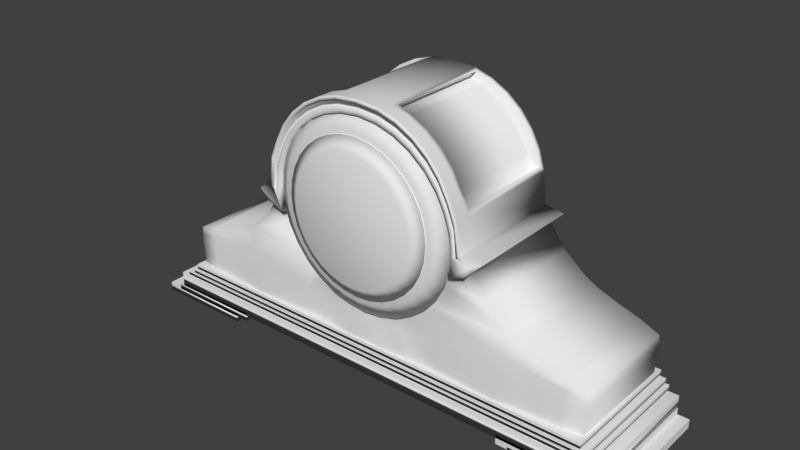 # Source: clock5.blend  (saved by Blender 2.74.0; exported with 4.5.12 LTS)
import bpy
from mathutils import Matrix  # noqa: F401  (used for matrix-valued properties, if any)

bpy.ops.wm.read_factory_settings(use_empty=True)
scene = bpy.context.scene
scene.name = 'Scene'

# ---- collections
col_collection_1 = bpy.data.collections.new('Collection 1'); scene.collection.children.link(col_collection_1)

# ---- world
world_world = bpy.data.worlds.new('World'); scene.world = world_world
world_world.color = (0.05088, 0.05088, 0.05088)
world_world.use_sun_shadow = False
world_world.sun_shadow_jitter_overblur = 0.0
world_world.cycles.sampling_method = 'MANUAL'
world_world.cycles.sample_map_resolution = 256

# ---- meshes
me_circle_002 = bpy.data.meshes.new('Circle.002')
me_circle_002.from_pydata([(0.0, 1.0, 0.0), (-0.1951, 0.9808, 0.0), (-0.3827, 0.9239, 0.0), (-0.5556, 0.8315, 0.0), (-0.7071, 0.7071, 0.0), (-0.8315, 0.5556, 0.0), (-0.9239, 0.3827, 0.0), (-0.9808, 0.1951, 0.0), (-1.0, 7.55e-08, 0.0), (-0.9808, -0.1951, 0.0), (-0.9239, -0.3827, 0.0), (-0.8315, -0.5556, 0.0), (-0.7071, -0.7071, 0.0), (-0.5556, -0.8315, 0.0), (-0.3827, -0.9239, 0.0), (-0.1951, -0.9808, 0.0), (3.258e-07, -1.0, 0.0), (0.1951, -0.9808, 0.0), (0.3827, -0.9239, 0.0), (0.5556, -0.8315, 0.0), (0.7071, -0.7071, 0.0), (0.8315, -0.5556, 0.0), (0.9239, -0.3827, 0.0), (0.9808, -0.1951, 0.0), (1.0, 9.656e-07, 0.0), (0.9808, 0.1951, 0.0), (0.9239, 0.3827, 0.0), (0.8315, 0.5556, 0.0), (0.7071, 0.7071, 0.0), (0.5556, 0.8315, 0.0), (0.3827, 0.9239, 0.0), (0.1951, 0.9808, 0.0), (-1.986e-08, 0.8327, 0.09722), (-0.1625, 0.8167, 0.09722), (-0.3187, 0.7693, 0.09722), (-0.4626, 0.6924, 0.09722), (-0.5888, 0.5888, 0.09722), (-0.6924, 0.4626, 0.09722), (-0.7693, 0.3187, 0.09722), (-0.8167, 0.1625, 0.09722), (-0.8327, 1.032e-07, 0.09722), (-0.8167, -0.1625, 0.09722), (-0.7693, -0.3187, 0.09722), (-0.6924, -0.4626, 0.09722), (-0.5888, -0.5888, 0.09722), (-0.4626, -0.6924, 0.09722), (-0.3187, -0.7693, 0.09722), (-0.1625, -0.8167, 0.09722), (2.515e-07, -0.8327, 0.09722), (0.1625, -0.8167, 0.09722), (0.3187, -0.7693, 0.09722), (0.4626, -0.6924, 0.09722), (0.5888, -0.5888, 0.09722), (0.6924, -0.4626, 0.09722), (0.7693, -0.3187, 0.09722), (0.8167, -0.1625, 0.09722), (0.8327, 8.444e-07, 0.09722), (0.8167, 0.1625, 0.09722), (0.7693, 0.3187, 0.09722), (0.6924, 0.4626, 0.09722), (0.5888, 0.5888, 0.09722), (0.4626, 0.6924, 0.09722), (0.3187, 0.7693, 0.09722), (0.1625, 0.8167, 0.09722)], [], [(0, 31, 30, 29, 28, 27, 26, 25, 24, 23, 22, 21, 20, 19, 18, 17, 16, 15, 14, 13, 12, 11, 10, 9, 8, 7, 6, 5, 4, 3, 2, 1), (32, 33, 34, 35, 36, 37, 38, 39, 40, 41, 42, 43, 44, 45, 46, 47, 48, 49, 50, 51, 52, 53, 54, 55, 56, 57, 58, 59, 60, 61, 62, 63), (30, 31, 63, 62), (19, 20, 52, 51), (8, 9, 41, 40), (28, 29, 61, 60), (17, 18, 50, 49), (6, 7, 39, 38), (26, 27, 59, 58), (4, 5, 37, 36), (15, 16, 48, 47), (24, 25, 57, 56), (2, 3, 35, 34), (13, 14, 46, 45), (22, 23, 55, 54), (0, 1, 33, 32), (11, 12, 44, 43), (31, 0, 32, 63), (20, 21, 53, 52), (9, 10, 42, 41), (29, 30, 62, 61), (18, 19, 51, 50), (7, 8, 40, 39), (27, 28, 60, 59), (16, 17, 49, 48), (5, 6, 38, 37), (25, 26, 58, 57), (3, 4, 36, 35), (14, 15, 47, 46), (23, 24, 56, 55), (1, 2, 34, 33), (12, 13, 45, 44), (21, 22, 54, 53), (10, 11, 43, 42)])
me_circle_002.polygons.foreach_set('use_smooth', [True] * 34)
me_circle_002.use_remesh_preserve_volume = False
me_circle_002.use_remesh_preserve_attributes = False
me_circle_002.use_mirror_vertex_groups = False
me_circle_002.update()
me_circle_001 = bpy.data.meshes.new('Circle.001')
me_circle_001.from_pydata([(0.0, 1.0, 0.0), (-0.1951, 0.9808, 0.0), (-0.3827, 0.9239, 0.0), (-0.5556, 0.8315, 0.0), (-0.7071, 0.7071, 0.0), (-0.8315, 0.5556, 0.0), (-0.9239, 0.3827, 0.0), (-0.9808, 0.1951, 0.0), (-1.0, 7.55e-08, 0.0), (-0.9808, -0.1951, 0.0), (-0.9239, -0.3827, 0.0), (-0.8315, -0.5556, 0.0), (-0.7071, -0.7071, 0.0), (-0.5556, -0.8315, 0.0), (-0.3827, -0.9239, 0.0), (-0.1951, -0.9808, 0.0), (3.258e-07, -1.0, 0.0), (0.1951, -0.9808, 0.0), (0.3827, -0.9239, 0.0), (0.5556, -0.8315, 0.0), (0.7071, -0.7071, 0.0), (0.8315, -0.5556, 0.0), (0.9239, -0.3827, 0.0), (0.9808, -0.1951, 0.0), (1.0, 9.656e-07, 0.0), (0.9808, 0.1951, 0.0), (0.9239, 0.3827, 0.0), (0.8315, 0.5556, 0.0), (0.7071, 0.7071, 0.0), (0.5556, 0.8315, 0.0), (0.3827, 0.9239, 0.0), (0.1951, 0.9808, 0.0), (-1.986e-08, 0.8327, 0.09722), (-0.1625, 0.8167, 0.09722), (-0.3187, 0.7693, 0.09722), (-0.4626, 0.6924, 0.09722), (-0.5888, 0.5888, 0.09722), (-0.6924, 0.4626, 0.09722), (-0.7693, 0.3187, 0.09722), (-0.8167, 0.1625, 0.09722), (-0.8327, 1.032e-07, 0.09722), (-0.8167, -0.1625, 0.09722), (-0.7693, -0.3187, 0.09722), (-0.6924, -0.4626, 0.09722), (-0.5888, -0.5888, 0.09722), (-0.4626, -0.6924, 0.09722), (-0.3187, -0.7693, 0.09722), (-0.1625, -0.8167, 0.09722), (2.515e-07, -0.8327, 0.09722), (0.1625, -0.8167, 0.09722), (0.3187, -0.7693, 0.09722), (0.4626, -0.6924, 0.09722), (0.5888, -0.5888, 0.09722), (0.6924, -0.4626, 0.09722), (0.7693, -0.3187, 0.09722), (0.8167, -0.1625, 0.09722), (0.8327, 8.444e-07, 0.09722), (0.8167, 0.1625, 0.09722), (0.7693, 0.3187, 0.09722), (0.6924, 0.4626, 0.09722), (0.5888, 0.5888, 0.09722), (0.4626, 0.6924, 0.09722), (0.3187, 0.7693, 0.09722), (0.1625, 0.8167, 0.09722)], [], [(0, 31, 30, 29, 28, 27, 26, 25, 24, 23, 22, 21, 20, 19, 18, 17, 16, 15, 14, 13, 12, 11, 10, 9, 8, 7, 6, 5, 4, 3, 2, 1), (32, 33, 34, 35, 36, 37, 38, 39, 40, 41, 42, 43, 44, 45, 46, 47, 48, 49, 50, 51, 52, 53, 54, 55, 56, 57, 58, 59, 60, 61, 62, 63), (30, 31, 63, 62), (19, 20, 52, 51), (8, 9, 41, 40), (28, 29, 61, 60), (17, 18, 50, 49), (6, 7, 39, 38), (26, 27, 59, 58), (4, 5, 37, 36), (15, 16, 48, 47), (24, 25, 57, 56), (2, 3, 35, 34), (13, 14, 46, 45), (22, 23, 55, 54), (0, 1, 33, 32), (11, 12, 44, 43), (31, 0, 32, 63), (20, 21, 53, 52), (9, 10, 42, 41), (29, 30, 62, 61), (18, 19, 51, 50), (7, 8, 40, 39), (27, 28, 60, 59), (16, 17, 49, 48), (5, 6, 38, 37), (25, 26, 58, 57), (3, 4, 36, 35), (14, 15, 47, 46), (23, 24, 56, 55), (1, 2, 34, 33), (12, 13, 45, 44), (21, 22, 54, 53), (10, 11, 43, 42)])
me_circle_001.polygons.foreach_set('use_smooth', [True] * 34)
me_circle_001.use_remesh_preserve_volume = False
me_circle_001.use_remesh_preserve_attributes = False
me_circle_001.use_mirror_vertex_groups = False
me_circle_001.update()
me_cube_007 = bpy.data.meshes.new('Cube.007')
me_cube_007.from_pydata([(-1.0, -1.0, -1.0), (-1.0, -1.0, 1.0), (-1.0, 1.0, -1.0), (-1.0, 1.0, 1.0), (1.0, -1.0, -1.0), (1.0, -1.0, 1.0), (1.0, 1.0, -1.0), (1.0, 1.0, 1.0)], [], [(1, 3, 2, 0), (3, 7, 6, 2), (7, 5, 4, 6), (5, 1, 0, 4), (0, 2, 6, 4), (5, 7, 3, 1)])
me_cube_007.use_remesh_preserve_volume = False
me_cube_007.use_remesh_preserve_attributes = False
me_cube_007.use_mirror_vertex_groups = False
me_cube_007.update()
me_cube_006 = bpy.data.meshes.new('Cube.006')
me_cube_006.from_pydata([(-1.0, -1.0, -1.0), (-1.0, -1.0, 1.0), (-1.0, 1.0, -1.0), (-1.0, 1.0, 1.0), (1.0, -1.0, -1.0), (1.0, -1.0, 1.0), (1.0, 1.0, -1.0), (1.0, 1.0, 1.0)], [], [(1, 3, 2, 0), (3, 7, 6, 2), (7, 5, 4, 6), (5, 1, 0, 4), (0, 2, 6, 4), (5, 7, 3, 1)])
me_cube_006.use_remesh_preserve_volume = False
me_cube_006.use_remesh_preserve_attributes = False
me_cube_006.use_mirror_vertex_groups = False
me_cube_006.update()
me_cube_005 = bpy.data.meshes.new('Cube.005')
me_cube_005.from_pydata([(-1.0, -1.0, -1.0), (-1.0, -1.0, 1.0), (-1.0, 1.0, -1.0), (-1.0, 1.0, 1.0), (1.0, -1.0, -1.0), (1.0, -1.0, 1.0), (1.0, 1.0, -1.0), (1.0, 1.0, 1.0)], [], [(1, 3, 2, 0), (3, 7, 6, 2), (7, 5, 4, 6), (5, 1, 0, 4), (0, 2, 6, 4), (5, 7, 3, 1)])
me_cube_005.polygons.foreach_set('use_smooth', [True] * 6)
me_cube_005.use_remesh_preserve_volume = False
me_cube_005.use_remesh_preserve_attributes = False
me_cube_005.use_mirror_vertex_groups = False
me_cube_005.update()
me_cube_004 = bpy.data.meshes.new('Cube.004')
me_cube_004.from_pydata([(-1.0, -1.0, -1.0), (-1.0, -1.0, 1.0), (-1.0, 1.0, -1.0), (-1.0, 1.0, 1.0), (1.0, -1.0, -1.0), (1.0, -1.0, 1.0), (1.0, 1.0, -1.0), (1.0, 1.0, 1.0)], [], [(1, 3, 2, 0), (3, 7, 6, 2), (7, 5, 4, 6), (5, 1, 0, 4), (0, 2, 6, 4), (5, 7, 3, 1)])
me_cube_004.polygons.foreach_set('use_smooth', [True] * 6)
me_cube_004.use_remesh_preserve_volume = False
me_cube_004.use_remesh_preserve_attributes = False
me_cube_004.use_mirror_vertex_groups = False
me_cube_004.update()
me_cube_003 = bpy.data.meshes.new('Cube.003')
me_cube_003.from_pydata([(-1.0, -1.0, -1.0), (-1.0, -1.0, 1.0), (-1.0, 1.0, -1.0), (-1.0, 1.0, 1.0), (1.0, -1.0, -1.0), (1.0, -1.0, 1.0), (1.0, 1.0, -1.0), (1.0, 1.0, 1.0)], [], [(1, 3, 2, 0), (3, 7, 6, 2), (7, 5, 4, 6), (5, 1, 0, 4), (0, 2, 6, 4), (5, 7, 3, 1)])
me_cube_003.polygons.foreach_set('use_smooth', [True] * 6)
me_cube_003.use_remesh_preserve_volume = False
me_cube_003.use_remesh_preserve_attributes = False
me_cube_003.use_mirror_vertex_groups = False
me_cube_003.update()
me_cube_002 = bpy.data.meshes.new('Cube.002')
me_cube_002.from_pydata([(-1.0, -1.0, -1.0), (-1.0, -1.0, 1.0), (-1.0, 1.0, -1.0), (-1.0, 1.0, 1.0), (1.0, -1.0, -1.0), (1.0, -1.0, 1.0), (1.0, 1.0, -1.0), (1.0, 1.0, 1.0)], [], [(1, 3, 2, 0), (3, 7, 6, 2), (7, 5, 4, 6), (5, 1, 0, 4), (0, 2, 6, 4), (5, 7, 3, 1)])
me_cube_002.polygons.foreach_set('use_smooth', [True] * 6)
me_cube_002.use_remesh_preserve_volume = False
me_cube_002.use_remesh_preserve_attributes = False
me_cube_002.use_mirror_vertex_groups = False
me_cube_002.update()
me_cube_001 = bpy.data.meshes.new('Cube.001')
me_cube_001.from_pydata([(-1.0, -1.0, -1.0), (-1.0, -1.0, 1.0), (-1.0, 1.0, -1.0), (-1.0, 1.0, 1.0), (1.0, -1.0, -1.0), (1.0, -1.0, 1.0), (1.0, 1.0, -1.0), (1.0, 1.0, 1.0)], [], [(1, 3, 2, 0), (3, 7, 6, 2), (7, 5, 4, 6), (5, 1, 0, 4), (0, 2, 6, 4), (5, 7, 3, 1)])
me_cube_001.polygons.foreach_set('use_smooth', [True] * 6)
me_cube_001.use_remesh_preserve_volume = False
me_cube_001.use_remesh_preserve_attributes = False
me_cube_001.use_mirror_vertex_groups = False
me_cube_001.update()
me_cube = bpy.data.meshes.new('Cube')
me_cube.from_pydata([(-1.0, -1.0, -1.0), (-1.0, -1.0, 1.0), (-1.0, 1.0, -1.0), (-1.0, 1.0, 1.0), (1.0, -1.0, -1.0), (1.0, -1.0, 1.0), (1.0, 1.0, -1.0), (1.0, 1.0, 1.0)], [], [(1, 3, 2, 0), (3, 7, 6, 2), (7, 5, 4, 6), (5, 1, 0, 4), (0, 2, 6, 4), (5, 7, 3, 1)])
me_cube.polygons.foreach_set('use_smooth', [True] * 6)
me_cube.use_remesh_preserve_volume = False
me_cube.use_remesh_preserve_attributes = False
me_cube.use_mirror_vertex_groups = False
me_cube.update()
me_circle = bpy.data.meshes.new('Circle')
me_circle.from_pydata([(0.0, 1.0, 0.0), (0.7671, -0.4777, 0.03849), (0.8998, -0.1982, 0.04401), (1.0, 9.656e-07, 0.0), (0.9808, 0.1951, 0.0), (0.9239, 0.3827, 0.0), (0.8315, 0.5556, 0.0), (0.7071, 0.7071, 0.0), (0.5556, 0.8315, 0.0), (0.3827, 0.9239, 0.0), (0.1951, 0.9808, 0.0), (0.0, 1.05, -1.16), (1.138, -0.1371, 0.0), (1.138, -0.1371, -1.188), (1.262, -0.008387, -1.188), (1.262, -0.008387, 0.0), (0.8984, -0.3644, -1.188), (0.8365, -0.5628, -1.182), (0.964, -0.1869, -1.19), (0.9942, -0.04741, -1.195), (0.9808, 0.1951, -1.188), (0.9239, 0.3827, -1.188), (0.8315, 0.5556, -1.188), (0.7071, 0.7071, -1.188), (0.5556, 0.8315, -1.188), (0.3827, 0.9239, -1.188), (0.0, 0.9529, -1.18), (1.53, -0.5832, 0.006042), (1.528, -0.5491, -1.191), (2.309, -0.8475, -0.003261), (2.305, -0.8588, -1.186), (2.299, -1.274, -0.001987), (2.298, -1.284, -1.188), (0.8625, -0.3259, 0.03856), (0.644, -0.6022, 0.03161), (0.7937, -0.6758, -1.222), (1.303, -0.3579, -1.185), (1.303, -0.3579, 0.002427), (1.052, 0.347, 1.147e-08), (1.086, 0.04252, 3.21e-09), (0.9711, 0.5346, 1.147e-08), (0.8787, 0.7075, 1.147e-08), (0.7544, 0.8591, 1.147e-08), (0.6028, 0.9834, 1.147e-08), (0.4299, 1.076, 1.147e-08), (0.2423, 1.133, 1.147e-08), (0.0, 1.152, 1.147e-08), (1.028, 0.347, -1.188), (1.067, 0.02336, -1.188), (0.9711, 0.5346, -1.188), (0.8787, 0.7075, -1.188), (0.7544, 0.8591, -1.188), (0.6028, 0.9834, -1.188), (0.4299, 1.076, -1.188), (0.2423, 1.133, -1.188), (0.0, 1.152, -1.188), (1.0, 9.56e-07, 0.1277), (0.9808, -0.1951, 0.1277), (0.9808, 0.1951, 0.1277), (0.9239, 0.3827, 0.1277), (0.8315, 0.5556, 0.1277), (0.7071, 0.7071, 0.1277), (0.5556, 0.8315, 0.1277), (0.3827, 0.9239, 0.1277), (0.1951, 0.9808, 0.1277), (0.0, 1.0, 0.1277), (0.8787, 0.7075, 0.1277), (0.6028, 0.9834, 0.1277), (0.4299, 1.076, 0.1277), (1.138, -0.1371, 0.1277), (1.206, -0.008387, 0.1642), (0.7544, 0.8591, 0.1277), (1.052, 0.347, 0.1277), (1.086, 0.04252, 0.1277), (0.9711, 0.5346, 0.1277), (0.2423, 1.133, 0.1277), (0.0, 1.152, 0.1277), (0.8495, 0.6091, 0.1277), (0.8602, 0.6435, 0.1277), (0.5736, 0.885, 0.1277), (0.5843, 0.9194, 0.1277), (0.4114, 1.012, 0.1277), (0.4007, 0.9774, 0.1277), (0.7358, 0.7951, 0.1277), (0.7251, 0.7607, 0.1277), (0.9526, 0.4706, 0.1277), (0.9419, 0.4362, 0.1277), (1.009, 0.2519, 0.1277), (1.023, 0.2799, 0.1277), (0.2238, 1.069, 0.1277), (0.2131, 1.034, 0.1277), (1.05, 0.0202, 0.1277), (1.035, 0.01274, 0.1277), (0.0, 1.053, 0.1277), (0.0, 1.088, 0.1277), (0.2131, 1.034, 0.1066), (0.2238, 1.069, 0.1066), (0.0, 1.088, 0.1066), (0.0, 1.053, 0.1066), (1.035, 0.01274, 0.1066), (1.05, 0.0202, 0.1066), (1.023, 0.2799, 0.1066), (1.009, 0.2519, 0.1066), (0.9419, 0.4362, 0.1066), (0.9526, 0.4706, 0.1066), (0.8602, 0.6435, 0.1066), (0.8495, 0.6091, 0.1066), (0.7251, 0.7607, 0.1066), (0.7358, 0.7951, 0.1066), (0.5843, 0.9194, 0.1066), (0.5736, 0.885, 0.1066), (0.4007, 0.9774, 0.1066), (0.4114, 1.012, 0.1066), (0.8405, 0.5823, 0.1277), (0.9329, 0.4095, 0.1277), (0.7161, 0.7339, 0.1277), (0.5646, 0.8582, 0.1277), (0.3917, 0.9507, 0.1277), (0.2041, 1.008, 0.1277), (0.9951, 0.2235, 0.1277), (1.018, 0.006373, 0.1277), (0.0, 1.027, 0.1277), (0.7451, 0.8271, 0.1277), (0.8695, 0.6755, 0.1277), (0.9619, 0.5026, 0.1277), (0.4207, 1.044, 0.1277), (0.5936, 0.9514, 0.1277), (0.2331, 1.101, 0.1277), (1.037, 0.3134, 0.1277), (1.068, 0.03136, 0.1277), (0.0, 1.12, 0.1277), (1.052, 0.347, 0.1492), (1.086, 0.04252, 0.1492), (0.9711, 0.5346, 0.1492), (0.8787, 0.7075, 0.1492), (0.7544, 0.8591, 0.1492), (0.6028, 0.9834, 0.1492), (0.4299, 1.076, 0.1492), (0.2423, 1.133, 0.1492), (0.0, 1.152, 0.1492), (0.8695, 0.6755, 0.1492), (0.9619, 0.5026, 0.1492), (0.5936, 0.9514, 0.1492), (1.037, 0.3134, 0.1492), (1.068, 0.03136, 0.1492), (0.7451, 0.8271, 0.1492), (0.4207, 1.044, 0.1492), (0.2331, 1.101, 0.1492), (0.0, 1.12, 0.1492), (0.9709, 0.5345, -0.05057), (1.034, 0.3947, -0.0506), (0.8787, 0.7075, -0.05057), (0.7544, 0.8591, -0.05057), (0.6028, 0.9834, -0.05057), (0.4299, 1.076, -0.05057), (0.2907, 1.118, -0.05057), (0.9714, 0.5347, -1.137), (1.011, 0.3944, -1.137), (0.8787, 0.7075, -1.137), (0.7544, 0.8591, -1.137), (0.6028, 0.9834, -1.137), (0.4299, 1.076, -1.137), (0.2907, 1.118, -1.137), (0.351, 1.015, -0.05049), (0.351, 1.015, -1.137), (0.5239, 0.9231, -1.137), (0.5239, 0.9231, -0.05049), (0.6754, 0.7987, -0.05049), (0.6754, 0.7987, -1.137), (0.7998, 0.6472, -1.137), (0.7998, 0.6472, -0.05049), (0.892, 0.4742, -0.05049), (0.8924, 0.4744, -1.137), (0.9548, 0.3344, -0.05051), (0.2118, 1.058, -0.05049), (0.9323, 0.334, -1.137), (0.2118, 1.058, -1.137), (1.885, -0.7284, 0.0006439), (1.877, -0.698, -1.187), (2.316, -0.9423, -0.002506), (2.315, -0.9432, -1.185), (2.12, -0.7721, -1.183), (2.11, -0.7956, 0.001189), (1.678, -0.6243, 0.0003349), (1.661, -0.6227, -1.193), (1.507, -0.7979, 0.0419), (1.671, -0.8223, 0.0254), (1.869, -0.8566, 0.02189), (2.112, -0.8854, 0.0128), (0.7359, -0.9261, 0.05497), (1.479, -0.9766, 0.06639), (1.415, -1.271, 0.0727), (1.67, -0.9768, 0.04449), (2.313, -1.011, 0.006755), (1.857, -0.9799, 0.03736), (2.305, -1.041, -1.189), (0.7652, -1.276, 0.05059), (2.103, -0.9672, 0.02744), (1.671, -1.271, 0.05178), (1.842, -1.276, 0.04398), (2.071, -1.269, 0.03237), (1.634, -0.9588, -1.243), (1.505, -0.7974, -1.235), (2.092, -0.868, -1.191), (1.658, -0.7925, -1.229), (1.864, -0.819, -1.222), (2.076, -1.023, -1.209), (2.036, -1.245, -1.228), (1.864, -0.9652, -1.247), (1.829, -1.236, -1.233), (1.647, -1.249, -1.219), (1.463, -0.921, -1.264), (0.7923, -0.9249, -1.215), (1.428, -1.246, -1.227), (0.8585, -1.223, -1.225), (0.4335, -0.7639, 0.06357), (0.3579, -1.039, -0.006841), (0.4703, -1.266, 0.06016), (0.1839, -0.9789, 0.05849), (0.1815, -1.258, 0.0787), (0.0, -0.9936, 0.05589), (0.0, -1.254, 0.07067), (0.0, -0.9239, 0.0273), (0.2543, -0.8574, 0.05474), (0.5113, -0.5496, -1.18), (0.2805, -0.5558, -1.158), (0.4971, -0.7236, -1.165), (0.464, -0.9408, -1.213), (0.2847, -0.7302, -1.145), (0.5261, -1.223, -1.245), (0.0, -0.606, -1.043), (0.2567, -0.9532, -1.195), (0.0, -0.7868, -1.018), (0.3547, -1.208, -1.235), (0.0, -1.0, -1.087), (0.0, -1.258, -1.107), (0.0, -0.1116, -1.216), (0.0, 0.03565, -1.222), (0.0, 0.2232, -1.222), (0.0, 0.3961, -1.222), (0.0, 0.5477, -1.222), (0.0, 0.672, -1.222), (0.0, 0.7644, -1.222), (0.0, 0.8213, -1.222), (0.0, -0.3217, -1.187), (0.0, -0.4487, -1.198)], [], [(23, 24, 52, 51), (3, 2, 57, 56), (25, 26, 54, 53), (41, 42, 71, 66), (20, 21, 49, 47), (2, 12, 69, 57), (22, 23, 51, 50), (5, 4, 58, 59), (3, 2, 18, 19), (15, 12, 13, 14), (116, 115, 84, 79), (37, 27, 28, 36), (182, 29, 30, 181), (193, 31, 32, 195), (36, 28, 17, 16), (39, 15, 14, 48), (16, 17, 1, 33), (13, 36, 16, 18), (17, 35, 34, 1), (12, 37, 36, 13), (18, 16, 33, 2), (27, 37, 33, 1), (37, 12, 2, 33), (13, 12, 2, 18), (113, 114, 86, 77), (158, 159, 168, 169), (159, 160, 165, 168), (160, 161, 164, 165), (38, 39, 48, 47), (46, 45, 54, 55), (161, 162, 176, 164), (162, 155, 174, 176), (150, 157, 175, 173), (7, 6, 60, 61), (21, 22, 50, 49), (43, 44, 68, 67), (19, 20, 47, 48), (15, 39, 73, 70), (3, 19, 48, 39), (26, 11, 55, 54), (9, 8, 62, 63), (24, 25, 53, 52), (14, 13, 18, 19, 48), (119, 120, 92, 87), (45, 46, 76, 75), (118, 117, 82, 90), (117, 116, 79, 82), (115, 113, 77, 84), (68, 75, 138, 137), (121, 118, 90, 93), (38, 40, 74, 72), (10, 9, 63, 64), (44, 45, 75, 68), (8, 7, 61, 62), (6, 5, 59, 60), (42, 43, 67, 71), (4, 3, 56, 58), (12, 15, 70, 69), (40, 41, 66, 74), (39, 38, 72, 73), (0, 10, 64, 65), (69, 70, 73, 129, 91, 92, 120, 56, 57), (124, 128, 143, 141), (123, 124, 141, 140), (72, 74, 133, 131), (114, 119, 87, 86), (130, 127, 147, 148), (66, 71, 135, 134), (122, 123, 140, 145), (92, 91, 100, 99), (81, 89, 96, 112), (88, 85, 104, 101), (78, 83, 108, 105), (89, 94, 97, 96), (80, 81, 112, 109), (93, 90, 95, 98), (91, 88, 101, 100), (67, 68, 137, 136), (96, 97, 98, 95), (100, 101, 102, 99), (104, 105, 106, 103), (108, 109, 110, 107), (112, 96, 95, 111), (101, 104, 103, 102), (105, 108, 107, 106), (109, 112, 111, 110), (79, 84, 107, 110), (82, 79, 110, 111), (83, 80, 109, 108), (77, 86, 103, 106), (84, 77, 106, 107), (85, 78, 105, 104), (86, 87, 102, 103), (87, 92, 99, 102), (90, 82, 111, 95), (59, 58, 119, 114), (65, 64, 118, 121), (61, 60, 113, 115), (63, 62, 116, 117), (64, 63, 117, 118), (58, 56, 120, 119), (60, 59, 114, 113), (62, 61, 115, 116), (83, 78, 123, 122), (89, 81, 125, 127), (81, 80, 126, 125), (85, 88, 128, 124), (80, 83, 122, 126), (78, 85, 124, 123), (88, 91, 129, 128), (94, 89, 127, 130), (148, 147, 138, 139), (143, 144, 132, 131), (140, 141, 133, 134), (142, 145, 135, 136), (141, 143, 131, 133), (146, 142, 136, 137), (147, 146, 137, 138), (145, 140, 134, 135), (127, 125, 146, 147), (71, 67, 136, 135), (74, 66, 134, 133), (128, 129, 144, 143), (73, 72, 131, 132), (126, 122, 145, 142), (75, 76, 139, 138), (129, 73, 132, 144), (125, 126, 142, 146), (150, 149, 40, 38), (149, 151, 41, 40), (151, 152, 42, 41), (152, 153, 43, 42), (153, 154, 44, 43), (154, 155, 45, 44), (156, 157, 47, 49), (158, 156, 49, 50), (159, 158, 50, 51), (160, 159, 51, 52), (161, 160, 52, 53), (162, 161, 53, 54), (155, 162, 54, 45), (157, 150, 38, 47), (174, 163, 164, 176), (166, 167, 168, 165), (170, 171, 172, 169), (163, 166, 165, 164), (167, 170, 169, 168), (171, 173, 175, 172), (156, 158, 169, 172), (157, 156, 172, 175), (155, 154, 163, 174), (154, 153, 166, 163), (153, 152, 167, 166), (152, 151, 170, 167), (151, 149, 171, 170), (149, 150, 173, 171), (183, 177, 178, 184), (29, 179, 180, 30), (177, 182, 181, 178), (27, 183, 184, 28), (27, 1, 34, 185), (177, 183, 186, 187), (182, 177, 187, 188), (29, 182, 188, 179), (183, 27, 185, 186), (186, 185, 190, 192), (187, 186, 192, 194), (188, 187, 194, 197), (179, 193, 195, 180), (190, 189, 196, 191), (185, 34, 189, 190), (179, 188, 197, 193), (192, 190, 191, 198), (197, 194, 199, 200), (193, 197, 200, 31), (194, 192, 198, 199), (35, 17, 28, 202), (28, 184, 204, 202), (181, 30, 180, 203), (184, 178, 205, 204), (178, 181, 203, 205), (203, 180, 195, 206), (206, 195, 32, 207), (205, 203, 206, 208), (208, 206, 207, 209), (204, 205, 208, 201), (201, 208, 209, 210), (202, 204, 201, 211), (211, 201, 210, 213), (35, 202, 211, 212), (212, 211, 213, 214), (196, 189, 216, 217), (189, 34, 215, 216), (217, 216, 218, 219), (219, 218, 220, 221), (218, 216, 215, 223), (220, 218, 223, 222), (224, 226, 228, 225), (35, 212, 227, 226), (17, 35, 226, 224), (212, 214, 229, 227), (225, 228, 232, 230), (226, 227, 231, 228), (227, 229, 233, 231), (228, 231, 234, 232), (231, 233, 235, 234), (26, 25, 242, 243), (25, 24, 241, 242), (24, 23, 240, 241), (23, 22, 239, 240), (22, 21, 238, 239), (21, 20, 237, 238), (20, 19, 236, 237), (16, 245, 244, 18), (19, 18, 244, 236), (17, 230, 245, 16)])
me_circle.polygons.foreach_set('use_smooth', [True] * 216)
me_circle.use_remesh_preserve_volume = False
me_circle.use_remesh_preserve_attributes = False
me_circle.use_mirror_vertex_groups = False
me_circle.update()

# ---- objects
ob_circle_002 = bpy.data.objects.new('Circle.002', me_circle_002)
ob_circle_001 = bpy.data.objects.new('Circle.001', me_circle_001)
ob_cube_007 = bpy.data.objects.new('Cube.007', me_cube_007)
ob_cube_006 = bpy.data.objects.new('Cube.006', me_cube_006)
ob_cube_005 = bpy.data.objects.new('Cube.005', me_cube_005)
ob_cube_004 = bpy.data.objects.new('Cube.004', me_cube_004)
ob_cube_003 = bpy.data.objects.new('Cube.003', me_cube_003)
ob_cube_002 = bpy.data.objects.new('Cube.002', me_cube_002)
ob_cube_001 = bpy.data.objects.new('Cube.001', me_cube_001)
ob_cube = bpy.data.objects.new('Cube', me_cube)
ob_circle = bpy.data.objects.new('Circle', me_circle)

# ---- transforms, parenting, visibility, modifiers, constraints
ob_circle_002.location = (-0.008462, -0.176, 2.543)
ob_circle_002.rotation_euler = (1.571, -0.0, 0.0)
ob_circle_002.scale = (0.7801, 0.7801, 0.7801)
ob_circle_002.lineart.crease_threshold = 0.0
ob_circle_001.location = (-0.0169, -0.0715, 2.545)
ob_circle_001.rotation_euler = (1.571, -0.0, 0.0)
ob_circle_001.scale = (0.9946, 0.9946, 0.9946)
ob_circle_001.lineart.crease_threshold = 0.0
ob_cube_007.location = (2.017, 0.5855, 0.871)
ob_cube_007.scale = (0.514, 0.681, 0.04609)
ob_cube_007.lineart.crease_threshold = 0.0
ob_cube_006.location = (2.139, 0.5855, 0.8043)
ob_cube_006.scale = (0.514, 0.681, 0.04609)
ob_cube_006.lineart.crease_threshold = 0.0
ob_cube_005.location = (-2.285, 0.5855, 0.8043)
ob_cube_005.scale = (0.514, 0.681, 0.04609)
ob_cube_005.lineart.crease_threshold = 0.0
ob_cube_004.location = (-2.132, 0.5855, 0.871)
ob_cube_004.scale = (0.514, 0.681, 0.04609)
ob_cube_004.lineart.crease_threshold = 0.0
ob_cube_003.location = (-0.02856, 0.5855, 0.9703)
ob_cube_003.scale = (2.555, 0.681, 0.08135)
ob_cube_003.lineart.crease_threshold = 0.0
ob_cube_002.location = (-0.02856, 0.5855, 1.094)
ob_cube_002.scale = (2.45, 0.681, 0.02663)
ob_cube_002.lineart.crease_threshold = 0.0
ob_cube_001.location = (0.0, 0.5855, 1.148)
ob_cube_001.scale = (2.383, 0.681, 0.02663)
ob_cube_001.lineart.crease_threshold = 0.0
ob_cube.location = (0.0, 0.5855, 1.214)
ob_cube.scale = (2.327, 0.681, 0.02663)
ob_cube.lineart.crease_threshold = 0.0
ob_circle.location = (0.0, 0.0, 2.494)
ob_circle.rotation_euler = (1.571, -0.0, 0.0)
ob_circle.lineart.crease_threshold = 0.0
_m = ob_circle.modifiers.new('Mirror', 'MIRROR')
_m.use_clip = True

# ---- collection membership
col_collection_1.objects.link(ob_circle_002)
col_collection_1.objects.link(ob_circle_001)
col_collection_1.objects.link(ob_cube_007)
col_collection_1.objects.link(ob_cube_006)
col_collection_1.objects.link(ob_cube_005)
col_collection_1.objects.link(ob_cube_004)
col_collection_1.objects.link(ob_cube_003)
col_collection_1.objects.link(ob_cube_002)
col_collection_1.objects.link(ob_cube_001)
col_collection_1.objects.link(ob_cube)
col_collection_1.objects.link(ob_circle)

# ---- scene / render settings (as saved in the file)
scene.frame_start = 1; scene.frame_end = 250; scene.frame_set(1)
scene.render.engine = 'BLENDER_EEVEE_NEXT'
scene.render.resolution_percentage = 50
scene.render.dither_intensity = 0.0
scene.cycles.use_denoising = False
scene.cycles.samples = 10
scene.cycles.sampling_pattern = 'TABULATED_SOBOL'
scene.cycles.light_sampling_threshold = 0.0
scene.cycles.use_adaptive_sampling = False
scene.cycles.use_light_tree = False
scene.cycles.blur_glossy = 0.0
scene.cycles.pixel_filter_type = 'GAUSSIAN'
scene.cycles.sample_clamp_indirect = 0.0
scene.view_settings.view_transform = 'Standard'
bpy.context.view_layer.update()

# ---- added for rendering (the .blend has no active camera and no usable light): camera, sun
cam_auto = bpy.data.cameras.new('AutoCamera')
cam_auto.lens = 50.0
cam_auto.sensor_width = 36.0
cam_auto.clip_end = 1000.0
ob_auto_camera = bpy.data.objects.new('AutoCamera', cam_auto)
scene.collection.objects.link(ob_auto_camera)
ob_auto_camera.location = (5.80567, -6.54674, 6.90467)
ob_auto_camera.rotation_euler = (1.09748, -7.21219e-08, 0.694738)
scene.camera = ob_auto_camera
light_auto_sun = bpy.data.lights.new('AutoSun', 'SUN')
light_auto_sun.energy = 3.0
light_auto_sun.angle = 0.0523599
ob_auto_sun = bpy.data.objects.new('AutoSun', light_auto_sun)
scene.collection.objects.link(ob_auto_sun)
ob_auto_sun.rotation_euler = (0.872665, 0.174533, 0.523599)
bpy.context.view_layer.update()

